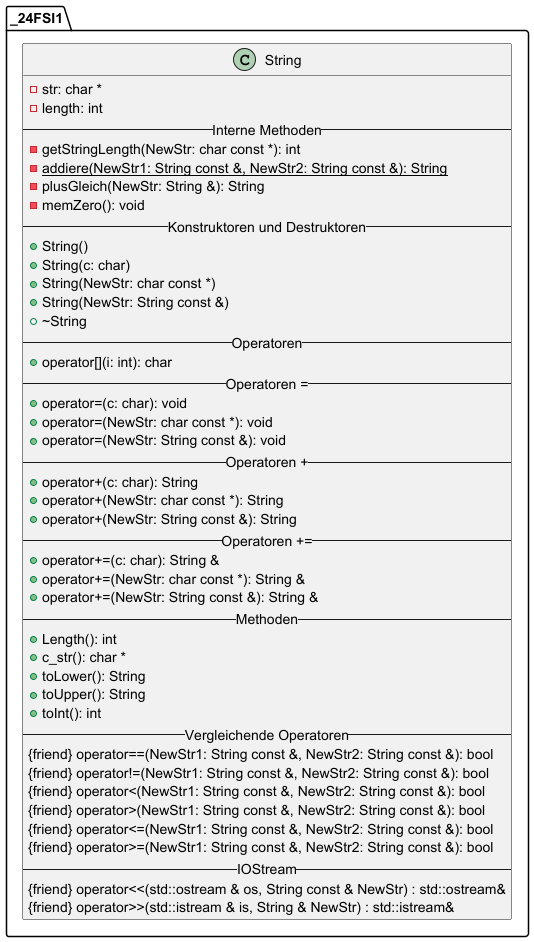

The diagram above was rendered by PlantUML. Its source (embedded in the PNG):
@startuml
'https://plantuml.com/class-diagram
set namespaceSeparator ::
class _24FSI1::String {
-str: char *
-length: int
-- Interne Methoden --
-getStringLength(NewStr: char const *): int
-{static}addiere(NewStr1: String const &, NewStr2: String const &): String
-plusGleich(NewStr: String &): String
-memZero(): void
-- Konstruktoren und Destruktoren --
+String()
+String(c: char)
+String(NewStr: char const *)
+String(NewStr: String const &)
+~String
-- Operatoren --
+operator[](i: int): char
-- Operatoren = --
+operator=(c: char): void
+operator=(NewStr: char const *): void
+operator=(NewStr: String const &): void
-- Operatoren + --
+operator+(c: char): String
+operator+(NewStr: char const *): String
+operator+(NewStr: String const &): String
-- Operatoren += --
+operator+=(c: char): String &
+operator+=(NewStr: char const *): String &
+operator+=(NewStr: String const &): String &
-- Methoden --
+Length(): int
+c_str(): char *
+toLower(): String
+toUpper(): String
+toInt(): int
-- Vergleichende Operatoren --
{friend} operator==(NewStr1: String const &, NewStr2: String const &): bool
{friend} operator!=(NewStr1: String const &, NewStr2: String const &): bool
{friend} operator<(NewStr1: String const &, NewStr2: String const &): bool
{friend} operator>(NewStr1: String const &, NewStr2: String const &): bool
{friend} operator<=(NewStr1: String const &, NewStr2: String const &): bool
{friend} operator>=(NewStr1: String const &, NewStr2: String const &): bool
-- IOStream --
{friend} operator<<(std::ostream & os, String const & NewStr) : std::ostream&
{friend} operator>>(std::istream & is, String & NewStr) : std::istream&
}
}
@enduml